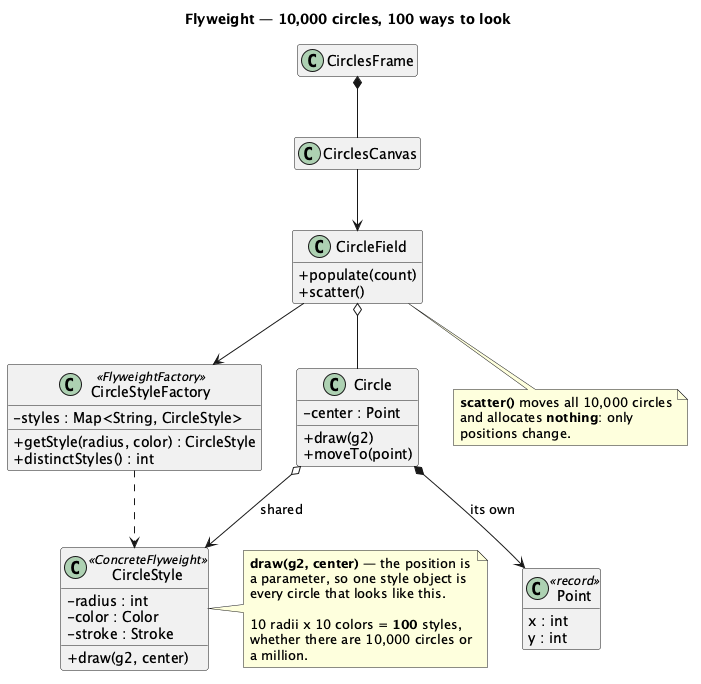

The diagram above was rendered by PlantUML. Its source (embedded in the PNG):
@startuml "Flyweight - Circles - Class Diagram"
skinparam classAttributeIconSize 0
hide empty members
title Flyweight — 10,000 circles, 100 ways to look


class CircleStyle <<ConcreteFlyweight>> {
  - radius : int
  - color : Color
  - stroke : Stroke
  + draw(g2, center)
}

class CircleStyleFactory <<FlyweightFactory>> {
  - styles : Map<String, CircleStyle>
  + getStyle(radius, color) : CircleStyle
  + distinctStyles() : int
}

class Circle {
  - center : Point
  + draw(g2)
  + moveTo(point)
}

class Point <<record>> {
  x : int
  y : int
}

class CircleField {
  + populate(count)
  + scatter()
}

class CirclesCanvas
class CirclesFrame

Circle o--> CircleStyle : "shared"
Circle *--> Point : "its own"
CircleStyleFactory ..> CircleStyle
CircleField o-- Circle
CircleField --> CircleStyleFactory
CirclesCanvas --> CircleField
CirclesFrame *-- CirclesCanvas

note right of CircleStyle
  <b>draw(g2, center)</b> — the position is
  a parameter, so one style object is
  every circle that looks like this.

  10 radii x 10 colors = <b>100</b> styles,
  whether there are 10,000 circles or
  a million.
end note

note bottom of CircleField
  <b>scatter()</b> moves all 10,000 circles
  and allocates <b>nothing</b>: only
  positions change.
end note

@enduml